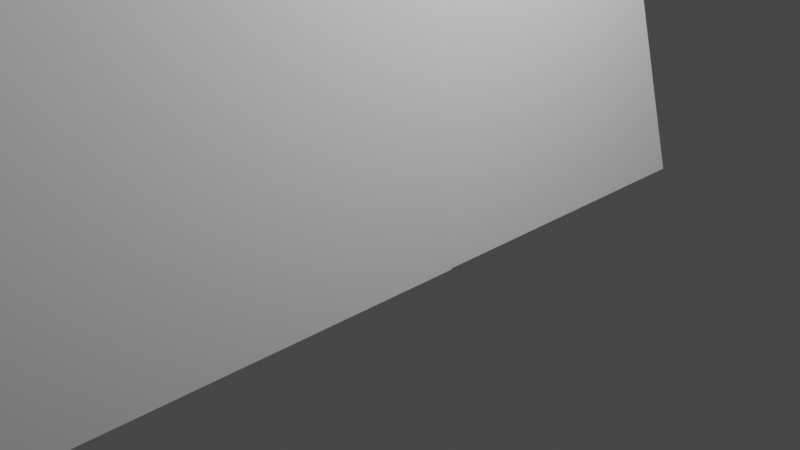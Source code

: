 # Source: SPbuilding3.blend  (saved by Blender 2.83.20; exported with 4.5.12 LTS)
import bpy
from mathutils import Matrix  # noqa: F401  (used for matrix-valued properties, if any)

bpy.ops.wm.read_factory_settings(use_empty=True)
scene = bpy.context.scene
scene.name = 'Scene'

# ---- collections
col_collection = bpy.data.collections.new('Collection'); scene.collection.children.link(col_collection)

# ---- materials (node trees are filled in below, after node groups)
mat_material = bpy.data.materials.new('Material')
mat_material.alpha_threshold = 0.0
mat_material.use_transparent_shadow = False
mat_material.line_color = (0.0, 0.0, 0.0, 1.0)

# ---- material node trees
mat_material.use_nodes = True; mat_material.node_tree.nodes.clear()
_N = mat_material.node_tree.nodes; _L = mat_material.node_tree.links
n0 = _N.new('ShaderNodeOutputMaterial'); n0.name = 'Material Output'; n0.location = (300, 300)
n1 = _N.new('ShaderNodeBsdfPrincipled'); n1.name = 'Principled BSDF'; n1.location = (10, 300)
n1.distribution = 'GGX'
n1.subsurface_method = 'BURLEY'
n1.inputs[2].default_value = 0.4
n1.inputs[3].default_value = 1.45
n1.inputs[27].default_value = (0.0, 0.0, 0.0, 1.0)
n1.inputs[28].default_value = 1.0
_L.new(n1.outputs[0], n0.inputs[0])
n0.is_active_output = True

# ---- world
world_world = bpy.data.worlds.new('World'); scene.world = world_world
world_world.use_nodes = True; world_world.node_tree.nodes.clear()
_N = world_world.node_tree.nodes; _L = world_world.node_tree.links
n0 = _N.new('ShaderNodeOutputWorld'); n0.name = 'World Output'; n0.location = (300, 300)
n1 = _N.new('ShaderNodeBackground'); n1.name = 'Background'; n1.location = (10, 300)
n1.inputs[0].default_value = (0.05088, 0.05088, 0.05088, 1.0)
_L.new(n1.outputs[0], n0.inputs[0])
n0.is_active_output = True
world_world.color = (0.05088, 0.05088, 0.05088)
world_world.use_sun_shadow = False
world_world.sun_shadow_jitter_overblur = 0.0

# ---- cameras
cam_camera = bpy.data.cameras.new('Camera')
cam_camera.clip_end = 100.0
cam_camera.ortho_scale = 7.314

# ---- lights
light_light = bpy.data.lights.new('Light', 'POINT')
light_light.transmission_factor = 0.0
light_light.energy = 1000.0
light_light.shadow_soft_size = 0.1
light_light.shadow_maximum_resolution = 0.006
light_light.use_absolute_resolution = True

# ---- meshes
me_cube = bpy.data.meshes.new('Cube')
me_cube.from_pydata([(0.36, -0.2447, 6.446), (1.0, -0.2601, -0.08812), (0.36, -0.9647, 6.446), (1.0, -7.338, -0.08812), (-0.36, -0.2447, 6.446), (-1.0, -0.2601, -0.08812), (-0.36, -0.9647, 6.446), (-1.0, -7.338, -0.08812), (-1.0, -0.2753, -0.07561), (-0.4941, -0.2753, 4.681), (-1.0, 3.162, -0.07561), (-0.4941, 0.2533, 4.681), (1.0, -0.2753, -0.07561), (0.4941, -0.2753, 4.681), (1.0, 3.162, -0.07561), (0.4941, 0.2533, 4.681), (0.0, 3.829, -0.07561), (0.0, 0.6505, 4.792), (0.0, -0.2753, -0.07561), (0.0, -0.2753, 5.156), (-0.747, -0.2753, 2.303), (-0.747, 2.674, 2.303), (0.747, 2.674, 2.303), (0.747, -0.2753, 2.303), (0.0, -0.2753, 2.54), (0.0, 3.206, 2.358), (-0.6205, -0.2753, 3.492), (-0.5587, 1.685, 3.763), (0.6824, 1.685, 3.763), (0.6205, -0.2753, 3.492), (0.0, -0.2753, 3.848), (0.06184, 2.149, 3.847)], [], [(0, 4, 6, 2), (3, 2, 6, 7), (7, 6, 4, 5), (5, 1, 3, 7), (1, 0, 2, 3), (5, 4, 0, 1), (26, 9, 11, 27), (31, 17, 15, 28), (28, 15, 13, 29), (30, 19, 9, 26), (16, 14, 12, 18), (17, 11, 9, 19), (15, 17, 19, 13), (10, 16, 18, 8), (29, 13, 19, 30), (27, 11, 17, 31), (10, 21, 25, 16), (12, 23, 24, 18), (18, 24, 20, 8), (14, 22, 23, 12), (16, 25, 22, 14), (8, 20, 21, 10), (21, 27, 31, 25), (23, 29, 30, 24), (24, 30, 26, 20), (22, 28, 29, 23), (25, 31, 28, 22), (20, 26, 27, 21)])
_uv = me_cube.uv_layers.new(name='UVMap')
_uv.uv.foreach_set('vector', [0.625, 0.5, 0.875, 0.5, 0.875, 0.75, 0.625, 0.75, 0.375, 0.75, 0.625, 0.75, 0.625, 1.0, 0.375, 1.0, 0.375, 0.0, 0.625, 0.0, 0.625, 0.25, 0.375, 0.25, 0.125, 0.5, 0.375, 0.5, 0.375, 0.75, 0.125, 0.75, 0.375, 0.5, 0.625, 0.5, 0.625, 0.75, 0.375, 0.75, 0.375, 0.25, 0.625, 0.25, 0.625, 0.5, 0.375, 0.5, 0.5625, 0.0, 0.625, 0.0, 0.625, 0.25, 0.5625, 0.25, 0.5625, 0.375, 0.625, 0.375, 0.625, 0.5, 0.5625, 0.5, 0.5625, 0.5, 0.625, 0.5, 0.625, 0.75, 0.5625, 0.75, 0.5625, 0.875, 0.625, 0.875, 0.625, 1.0, 0.5625, 1.0, 0.25, 0.5, 0.375, 0.5, 0.375, 0.75, 0.25, 0.75, 0.75, 0.5, 0.875, 0.5, 0.875, 0.75, 0.75, 0.75, 0.625, 0.5, 0.75, 0.5, 0.75, 0.75, 0.625, 0.75, 0.125, 0.5, 0.25, 0.5, 0.25, 0.75, 0.125, 0.75, 0.5625, 0.75, 0.625, 0.75, 0.625, 0.875, 0.5625, 0.875, 0.5625, 0.25, 0.625, 0.25, 0.625, 0.375, 0.5625, 0.375, 0.375, 0.25, 0.5, 0.25, 0.5, 0.375, 0.375, 0.375, 0.375, 0.75, 0.5, 0.75, 0.5, 0.875, 0.375, 0.875, 0.375, 0.875, 0.5, 0.875, 0.5, 1.0, 0.375, 1.0, 0.375, 0.5, 0.5, 0.5, 0.5, 0.75, 0.375, 0.75, 0.375, 0.375, 0.5, 0.375, 0.5, 0.5, 0.375, 0.5, 0.375, 0.0, 0.5, 0.0, 0.5, 0.25, 0.375, 0.25, 0.5, 0.25, 0.5625, 0.25, 0.5625, 0.375, 0.5, 0.375, 0.5, 0.75, 0.5625, 0.75, 0.5625, 0.875, 0.5, 0.875, 0.5, 0.875, 0.5625, 0.875, 0.5625, 1.0, 0.5, 1.0, 0.5, 0.5, 0.5625, 0.5, 0.5625, 0.75, 0.5, 0.75, 0.5, 0.375, 0.5625, 0.375, 0.5625, 0.5, 0.5, 0.5, 0.5, 0.0, 0.5625, 0.0, 0.5625, 0.25, 0.5, 0.25])
me_cube.materials.append(mat_material)
me_cube.use_remesh_preserve_volume = False
me_cube.use_remesh_preserve_attributes = False
me_cube.use_mirror_vertex_groups = False
me_cube.update()

# ---- objects
ob_cube = bpy.data.objects.new('Cube', me_cube)
ob_light = bpy.data.objects.new('Light', light_light)
ob_camera = bpy.data.objects.new('Camera', cam_camera)

# ---- transforms, parenting, visibility, modifiers, constraints
ob_cube.location = (0.0, 0.0, 0.0)
ob_cube.lock_rotations_4d = False
ob_cube.empty_display_type = 'ARROWS'
ob_cube.lineart.crease_threshold = 0.0
ob_light.location = (4.076, 1.005, 5.904)
ob_light.rotation_euler = (0.6503, 0.05522, 1.866)
ob_light.lock_rotations_4d = False
ob_light.empty_display_type = 'ARROWS'
ob_light.color = (0.0, 0.0, 0.0, 0.0)
ob_light.lineart.crease_threshold = 0.0
ob_camera.location = (7.359, -6.926, 4.958)
ob_camera.rotation_euler = (1.109, 0.0, 0.8149)
ob_camera.lock_rotations_4d = False
ob_camera.empty_display_type = 'ARROWS'
ob_camera.color = (0.0, 0.0, 0.0, 0.0)
ob_camera.display_type = 'WIRE'
ob_camera.lineart.crease_threshold = 0.0

# ---- collection membership
col_collection.objects.link(ob_cube)
col_collection.objects.link(ob_light)
col_collection.objects.link(ob_camera)

# ---- scene / render settings (as saved in the file)
scene.camera = ob_camera
scene.frame_start = 1; scene.frame_end = 250; scene.frame_set(1)
scene.render.engine = 'BLENDER_EEVEE_NEXT'
scene.cycles.use_denoising = False
scene.cycles.samples = 128
scene.cycles.sampling_pattern = 'TABULATED_SOBOL'
scene.cycles.use_adaptive_sampling = False
scene.cycles.use_light_tree = False
scene.view_settings.view_transform = 'Filmic'
bpy.context.view_layer.update()
